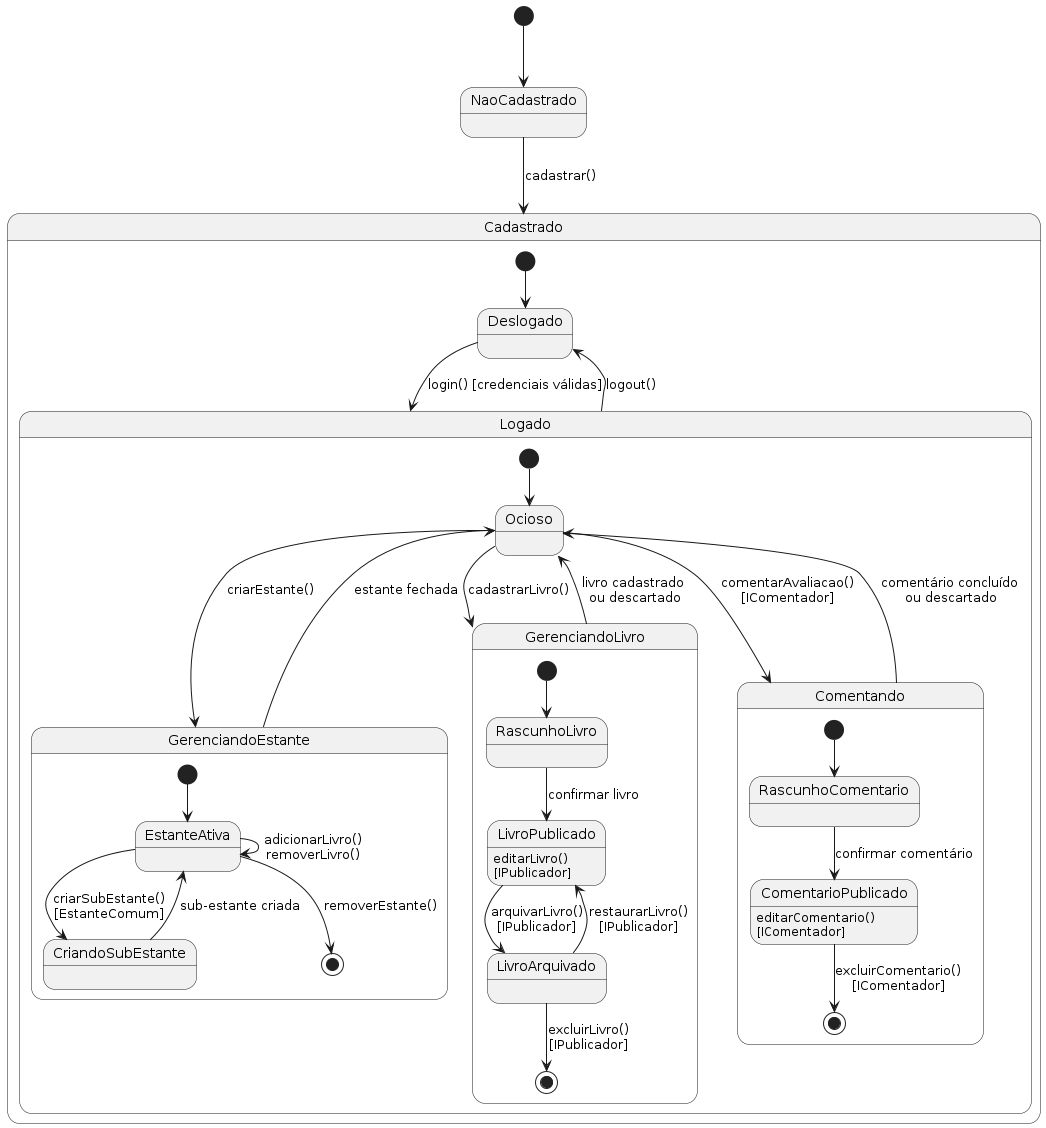

The diagram above was rendered by PlantUML. Its source (embedded in the PNG):
@startuml
skinparam style strictuml

[*] --> NaoCadastrado

state NaoCadastrado {
}

NaoCadastrado --> Cadastrado : cadastrar()

state Cadastrado {
    [*] --> Deslogado
    Deslogado --> Logado : login() [credenciais válidas]
    Logado --> Deslogado : logout()
}

state Logado {
    [*] --> Ocioso

    Ocioso --> GerenciandoEstante : criarEstante()

    state GerenciandoEstante {
        [*] --> EstanteAtiva

        EstanteAtiva --> EstanteAtiva : adicionarLivro()\nremoverLivro()
        EstanteAtiva --> CriandoSubEstante : criarSubEstante()\n[EstanteComum]
        CriandoSubEstante --> EstanteAtiva : sub-estante criada

        EstanteAtiva --> [*] : removerEstante()
    }

    GerenciandoEstante --> Ocioso : estante fechada

    Ocioso --> GerenciandoLivro : cadastrarLivro()

    state GerenciandoLivro {
        [*] --> RascunhoLivro

        RascunhoLivro --> LivroPublicado : confirmar livro
        LivroPublicado : editarLivro()\n[IPublicador]
        LivroPublicado --> LivroArquivado : arquivarLivro()\n[IPublicador]

        LivroArquivado --> LivroPublicado : restaurarLivro()\n[IPublicador]
        LivroArquivado --> [*] : excluirLivro()\n[IPublicador]
    }

    GerenciandoLivro --> Ocioso : livro cadastrado \nou descartado

    Ocioso --> Comentando : comentarAvaliacao()\n[IComentador]

    state Comentando {
        [*] --> RascunhoComentario
        RascunhoComentario --> ComentarioPublicado : confirmar comentário
        ComentarioPublicado : editarComentario()\n[IComentador]
        ComentarioPublicado --> [*] : excluirComentario()\n[IComentador]
    }
    
    Comentando --> Ocioso : comentário concluído \nou descartado
}
@enduml